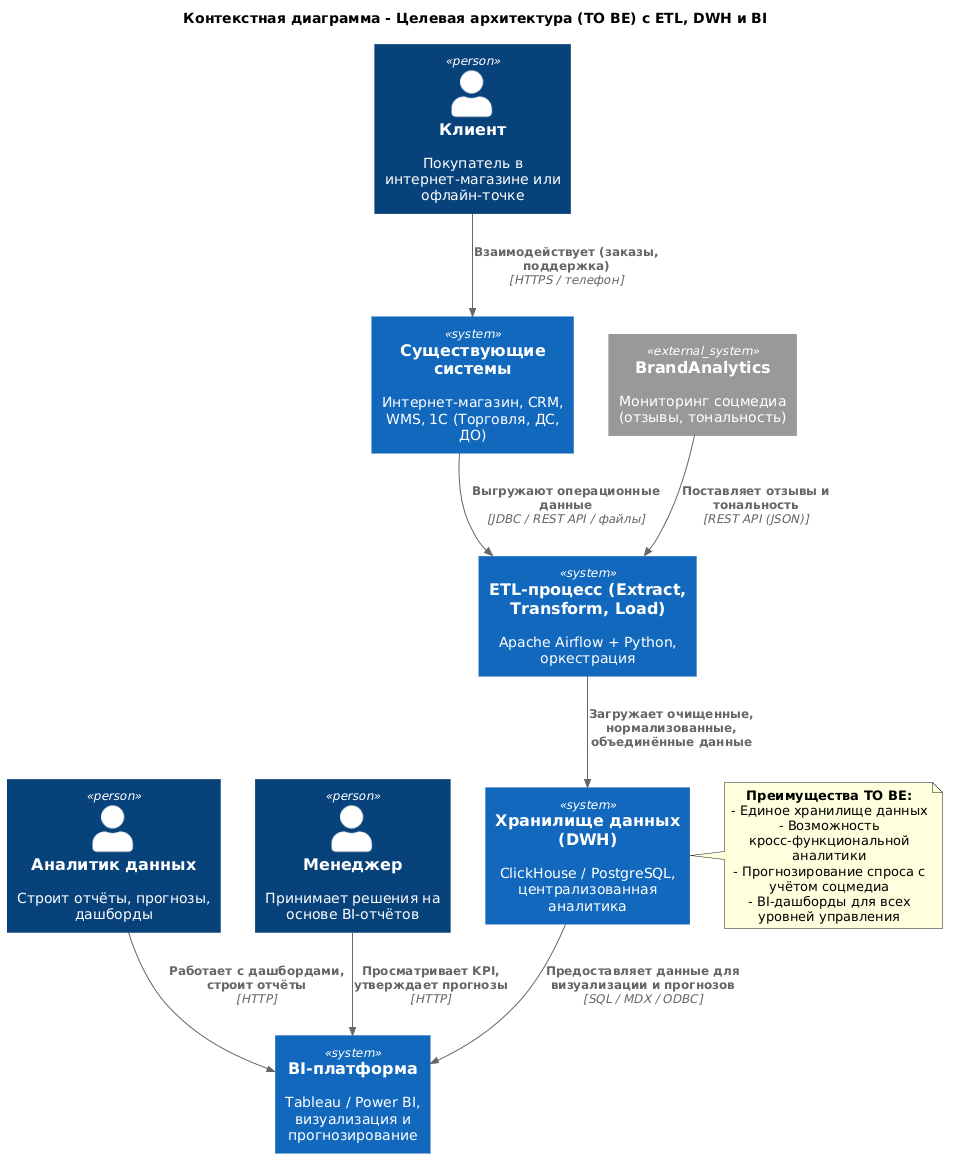

The diagram above was rendered by PlantUML. Its source (embedded in the PNG):
@startuml
!include https://raw.githubusercontent.com/plantuml-stdlib/C4-PlantUML/master/C4_Context.puml

title Контекстная диаграмма - Целевая архитектура (TO BE) с ETL, DWH и BI

' Персоны
Person(customer, "Клиент", "Покупатель в интернет-магазине или офлайн-точке")
Person(analyst, "Аналитик данных", "Строит отчёты, прогнозы, дашборды")
Person(manager, "Менеджер", "Принимает решения на основе BI-отчётов")

' Существующие системы (объединены в одну группу для простоты)
System(existing, "Существующие системы", "Интернет-магазин, CRM, WMS, 1С (Торговля, ДС, ДО)")

' Новые системы целевой архитектуры
System(etl, "ETL-процесс (Extract, Transform, Load)", "Apache Airflow + Python, оркестрация")
System(dwh, "Хранилище данных (DWH)", "ClickHouse / PostgreSQL, централизованная аналитика")
System(bi, "BI-платформа", "Tableau / Power BI, визуализация и прогнозирование")

' Внешние системы
System_Ext(brand, "BrandAnalytics", "Мониторинг соцмедиа (отзывы, тональность)")

' Связи (пользователи)
Rel(customer, existing, "Взаимодействует (заказы, поддержка)", "HTTPS / телефон")
Rel(analyst, bi, "Работает с дашбордами, строит отчёты", "HTTP")
Rel(manager, bi, "Просматривает KPI, утверждает прогнозы", "HTTP")

' Связи между системами
Rel(existing, etl, "Выгружают операционные данные", "JDBC / REST API / файлы")
Rel(brand, etl, "Поставляет отзывы и тональность", "REST API (JSON)")

Rel(etl, dwh, "Загружает очищенные, нормализованные, объединённые данные")
Rel(dwh, bi, "Предоставляет данные для визуализации и прогнозов", "SQL / MDX / ODBC")

' Примечание о преимуществах
note right of dwh
  **Преимущества TO BE:**
  - Единое хранилище данных
  - Возможность кросс-функциональной аналитики
  - Прогнозирование спроса с учётом соцмедиа
  - BI-дашборды для всех уровней управления
end note
@enduml